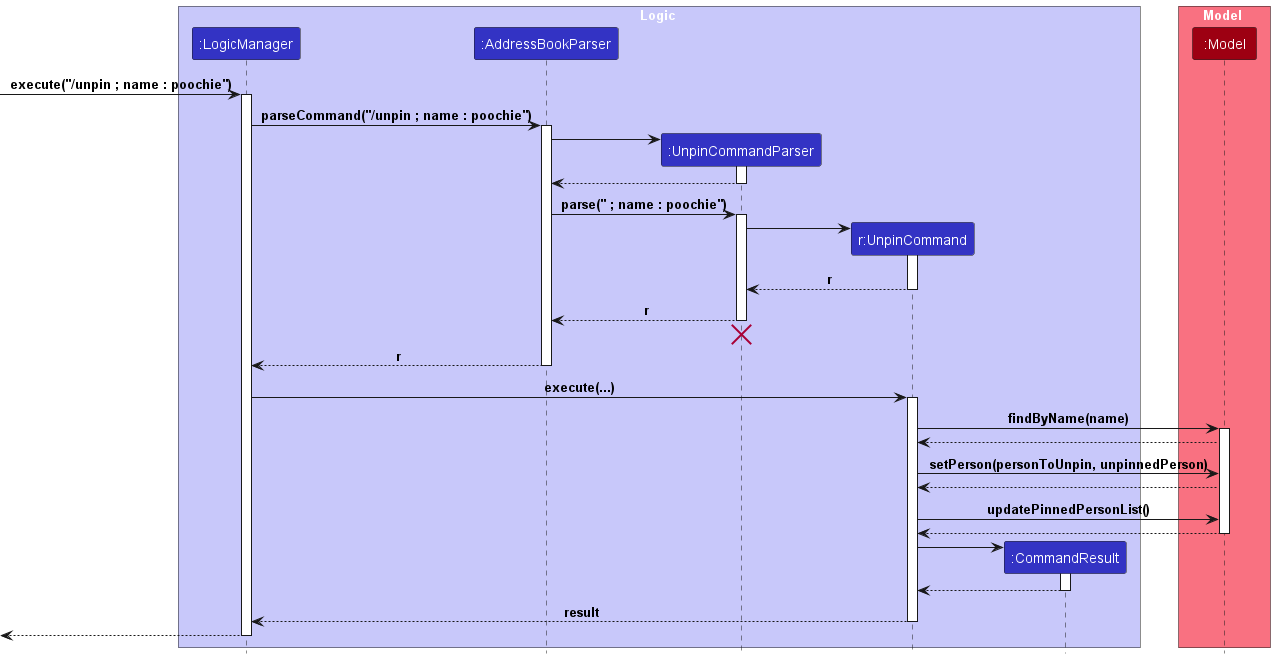

The diagram above was rendered by PlantUML. Its source (embedded in the PNG):
@startuml
!include style.puml

box Logic LOGIC_COLOR_T1
participant ":LogicManager" as LogicManager LOGIC_COLOR
participant ":AddressBookParser" as AddressBookParser LOGIC_COLOR
participant ":UnpinCommandParser" as UnpinCommandParser LOGIC_COLOR
participant "r:UnpinCommand" as UnpinCommand LOGIC_COLOR
participant ":CommandResult" as CommandResult LOGIC_COLOR
end box

box Model MODEL_COLOR_T1
participant ":Model" as Model MODEL_COLOR
end box
[-> LogicManager : execute("/unpin ; name : poochie")
activate LogicManager

LogicManager -> AddressBookParser : parseCommand("/unpin ; name : poochie")
activate AddressBookParser

create UnpinCommandParser
AddressBookParser -> UnpinCommandParser
activate UnpinCommandParser

UnpinCommandParser --> AddressBookParser
deactivate UnpinCommandParser

AddressBookParser -> UnpinCommandParser : parse(" ; name : poochie")
activate UnpinCommandParser

create UnpinCommand
UnpinCommandParser -> UnpinCommand
activate UnpinCommand

UnpinCommand --> UnpinCommandParser : r
deactivate UnpinCommand

UnpinCommandParser --> AddressBookParser : r
deactivate UnpinCommandParser

UnpinCommandParser -[hidden]-> AddressBookParser
destroy UnpinCommandParser

AddressBookParser --> LogicManager : r
deactivate AddressBookParser

LogicManager -> UnpinCommand : execute(...)
activate UnpinCommand

UnpinCommand -> Model : findByName(name)
activate Model

Model --> UnpinCommand

UnpinCommand -> Model : setPerson(personToUnpin, unpinnedPerson)

Model --> UnpinCommand

UnpinCommand -> Model : updatePinnedPersonList()

Model --> UnpinCommand
deactivate Model

create CommandResult
UnpinCommand -> CommandResult
activate CommandResult

CommandResult --> UnpinCommand
deactivate CommandResult

UnpinCommand --> LogicManager : result
deactivate UnpinCommand

[<--LogicManager
deactivate LogicManager
@enduml